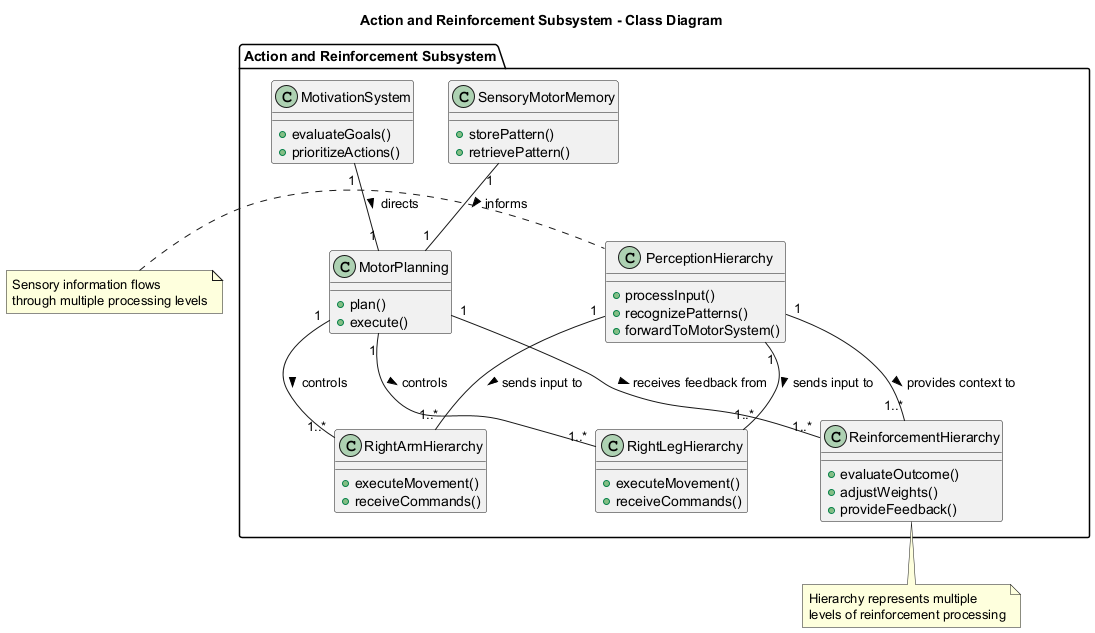

The diagram above was rendered by PlantUML. Its source (embedded in the PNG):
@startuml
title Action and Reinforcement Subsystem - Class Diagram

package "Action and Reinforcement Subsystem" {
  class MotorPlanning {
    +plan()
    +execute()
  }
  
  class SensoryMotorMemory {
    +storePattern()
    +retrievePattern()
  }
  
  class MotivationSystem {
    +evaluateGoals()
    +prioritizeActions()
  }
  
  class RightArmHierarchy {
    +executeMovement()
    +receiveCommands()
  }
  
  class RightLegHierarchy {
    +executeMovement()
    +receiveCommands()
  }
  
  class ReinforcementHierarchy {
    +evaluateOutcome()
    +adjustWeights()
    +provideFeedback()
  }
  
  class PerceptionHierarchy {
    +processInput()
    +recognizePatterns()
    +forwardToMotorSystem()
  }
}

SensoryMotorMemory "1" -- "1" MotorPlanning : informs >
MotorPlanning "1" -- "1..*" RightArmHierarchy : controls >
MotorPlanning "1" -- "1..*" RightLegHierarchy : controls >
MotorPlanning "1" -- "1..*" ReinforcementHierarchy : receives feedback from >
MotivationSystem "1" -- "1" MotorPlanning : directs >
PerceptionHierarchy "1" -- "1..*" RightArmHierarchy : sends input to >
PerceptionHierarchy "1" -- "1..*" RightLegHierarchy : sends input to >
PerceptionHierarchy "1" -- "1..*" ReinforcementHierarchy : provides context to >

note bottom of ReinforcementHierarchy
  Hierarchy represents multiple
  levels of reinforcement processing
end note

note left of PerceptionHierarchy
  Sensory information flows 
  through multiple processing levels
end note
@enduml